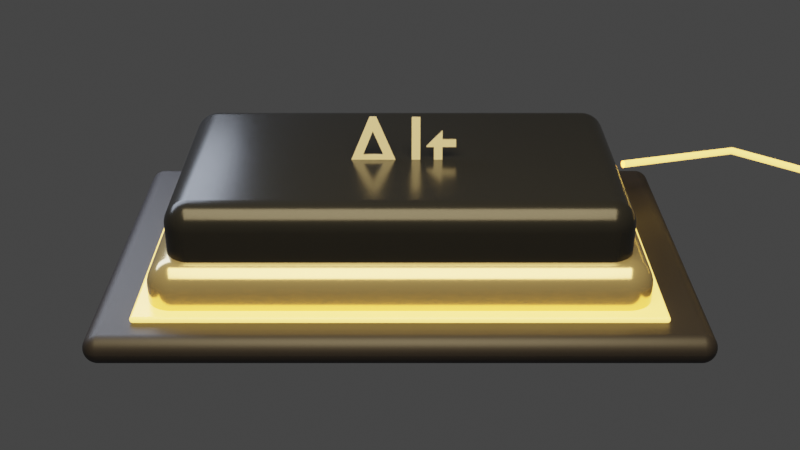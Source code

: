 # Source: speaktotext-alt-key.blend  (saved by Blender 5.1.30; exported with 4.5.12 LTS)
import bpy
from mathutils import Matrix  # noqa: F401  (used for matrix-valued properties, if any)

bpy.ops.wm.read_factory_settings(use_empty=True)
scene = bpy.context.scene
scene.name = 'Scene'

# ---- collections
col_collection = bpy.data.collections.new('Collection'); scene.collection.children.link(col_collection)

# ---- materials (node trees are filled in below, after node groups)
mat_shadow_base = bpy.data.materials.new('Shadow_Base')
mat_champagne_edge = bpy.data.materials.new('Champagne_Edge')
mat_graphite_keycap = bpy.data.materials.new('Graphite_Keycap')
mat_champagne_text = bpy.data.materials.new('Champagne_Text')
mat_gold_emission = bpy.data.materials.new('Gold_Emission')

# ---- material node trees
mat_shadow_base.use_nodes = True; mat_shadow_base.node_tree.nodes.clear()
_N = mat_shadow_base.node_tree.nodes; _L = mat_shadow_base.node_tree.links
n0 = _N.new('ShaderNodeBsdfPrincipled'); n0.name = 'Principled BSDF'; n0.location = (-200, 100)
n0.inputs[0].default_value = (0.025, 0.023, 0.026, 1.0)
n0.inputs[1].default_value = 0.15
n0.inputs[2].default_value = 0.48
n1 = _N.new('ShaderNodeOutputMaterial'); n1.name = 'Material Output'; n1.location = (200, 100)
_L.new(n0.outputs[0], n1.inputs[0])
n1.is_active_output = True
mat_champagne_edge.use_nodes = True; mat_champagne_edge.node_tree.nodes.clear()
_N = mat_champagne_edge.node_tree.nodes; _L = mat_champagne_edge.node_tree.links
n0 = _N.new('ShaderNodeBsdfPrincipled'); n0.name = 'Principled BSDF'; n0.location = (-200, 100)
n0.inputs[0].default_value = (0.84, 0.66, 0.34, 1.0)
n0.inputs[1].default_value = 0.75
n0.inputs[2].default_value = 0.18
n1 = _N.new('ShaderNodeOutputMaterial'); n1.name = 'Material Output'; n1.location = (200, 100)
_L.new(n0.outputs[0], n1.inputs[0])
n1.is_active_output = True
mat_graphite_keycap.use_nodes = True; mat_graphite_keycap.node_tree.nodes.clear()
_N = mat_graphite_keycap.node_tree.nodes; _L = mat_graphite_keycap.node_tree.links
n0 = _N.new('ShaderNodeBsdfPrincipled'); n0.name = 'Principled BSDF'; n0.location = (-200, 100)
n0.inputs[0].default_value = (0.015, 0.016, 0.018, 1.0)
n0.inputs[1].default_value = 0.08
n0.inputs[2].default_value = 0.22
n1 = _N.new('ShaderNodeOutputMaterial'); n1.name = 'Material Output'; n1.location = (200, 100)
_L.new(n0.outputs[0], n1.inputs[0])
n1.is_active_output = True
mat_champagne_text.use_nodes = True; mat_champagne_text.node_tree.nodes.clear()
_N = mat_champagne_text.node_tree.nodes; _L = mat_champagne_text.node_tree.links
n0 = _N.new('ShaderNodeBsdfPrincipled'); n0.name = 'Principled BSDF'; n0.location = (-200, 100)
n0.inputs[0].default_value = (1.0, 0.88, 0.58, 1.0)
n0.inputs[1].default_value = 0.1
n0.inputs[2].default_value = 0.2
n1 = _N.new('ShaderNodeOutputMaterial'); n1.name = 'Material Output'; n1.location = (200, 100)
_L.new(n0.outputs[0], n1.inputs[0])
n1.is_active_output = True
mat_gold_emission.use_nodes = True; mat_gold_emission.node_tree.nodes.clear()
_N = mat_gold_emission.node_tree.nodes; _L = mat_gold_emission.node_tree.links
n0 = _N.new('ShaderNodeBsdfPrincipled'); n0.name = 'Principled BSDF'; n0.location = (-200, 100)
n0.inputs[0].default_value = (1.0, 0.66, 0.16, 1.0)
n0.inputs[2].default_value = 0.2
n0.inputs[27].default_value = (1.0, 0.62, 0.12, 1.0)
n0.inputs[28].default_value = 2.6
n1 = _N.new('ShaderNodeOutputMaterial'); n1.name = 'Material Output'; n1.location = (200, 100)
_L.new(n0.outputs[0], n1.inputs[0])
n1.is_active_output = True

# ---- world
world_speaktotext_dark_world = bpy.data.worlds.new('SpeakToText_Dark_World'); scene.world = world_speaktotext_dark_world
world_speaktotext_dark_world.use_nodes = True; world_speaktotext_dark_world.node_tree.nodes.clear()
_N = world_speaktotext_dark_world.node_tree.nodes; _L = world_speaktotext_dark_world.node_tree.links
n0 = _N.new('ShaderNodeBackground'); n0.name = 'Background'; n0.location = (-200, 100)
n0.inputs[0].default_value = (0.05, 0.05, 0.05, 1.0)
n1 = _N.new('ShaderNodeOutputWorld'); n1.name = 'World Output'; n1.location = (200, 100)
_L.new(n0.outputs[0], n1.inputs[0])
n1.is_active_output = True
world_speaktotext_dark_world.color = (0.001, 0.001, 0.003)

# ---- cameras
cam_camera_001 = bpy.data.cameras.new('Camera.001')
cam_camera_001.lens = 52.0
cam_camera_001.dof.use_dof = True
cam_camera_001.dof.focus_distance = 5.3
cam_camera_001.dof.aperture_fstop = 5.6

# ---- lights
light_area = bpy.data.lights.new('Area', 'AREA')
light_area.color = (1.0, 0.78, 0.42)
light_area.energy = 550.0
light_area.size = 5.0
light_area.size_y = 1.0
light_area_001 = bpy.data.lights.new('Area.001', 'AREA')
light_area_001.color = (0.72, 0.82, 1.0)
light_area_001.energy = 170.0
light_area_001.size = 3.2
light_area_001.size_y = 1.0

# ---- meshes
me_cube_001 = bpy.data.meshes.new('Cube.001')
me_cube_001.from_pydata([(-1.6, -1.025, -0.08), (-1.6, -1.025, 0.08), (-1.6, 1.025, -0.08), (-1.6, 1.025, 0.08), (1.6, -1.025, -0.08), (1.6, -1.025, 0.08), (1.6, 1.025, -0.08), (1.6, 1.025, 0.08)], [], [(0, 1, 3, 2), (2, 3, 7, 6), (6, 7, 5, 4), (4, 5, 1, 0), (2, 6, 4, 0), (7, 3, 1, 5)])
_uv = me_cube_001.uv_layers.new(name='UVMap')
_uv.uv.foreach_set('vector', [0.375, 0.0, 0.625, 0.0, 0.625, 0.25, 0.375, 0.25, 0.375, 0.25, 0.625, 0.25, 0.625, 0.5, 0.375, 0.5, 0.375, 0.5, 0.625, 0.5, 0.625, 0.75, 0.375, 0.75, 0.375, 0.75, 0.625, 0.75, 0.625, 1.0, 0.375, 1.0, 0.125, 0.5, 0.375, 0.5, 0.375, 0.75, 0.125, 0.75, 0.625, 0.5, 0.875, 0.5, 0.875, 0.75, 0.625, 0.75])
me_cube_001.materials.append(mat_shadow_base)
me_cube_001.update()
me_cube_002 = bpy.data.meshes.new('Cube.002')
me_cube_002.from_pydata([(-1.31, -0.79, -0.19), (-1.31, -0.79, 0.19), (-1.31, 0.79, -0.19), (-1.31, 0.79, 0.19), (1.31, -0.79, -0.19), (1.31, -0.79, 0.19), (1.31, 0.79, -0.19), (1.31, 0.79, 0.19)], [], [(0, 1, 3, 2), (2, 3, 7, 6), (6, 7, 5, 4), (4, 5, 1, 0), (2, 6, 4, 0), (7, 3, 1, 5)])
_uv = me_cube_002.uv_layers.new(name='UVMap')
_uv.uv.foreach_set('vector', [0.375, 0.0, 0.625, 0.0, 0.625, 0.25, 0.375, 0.25, 0.375, 0.25, 0.625, 0.25, 0.625, 0.5, 0.375, 0.5, 0.375, 0.5, 0.625, 0.5, 0.625, 0.75, 0.375, 0.75, 0.375, 0.75, 0.625, 0.75, 0.625, 1.0, 0.375, 1.0, 0.125, 0.5, 0.375, 0.5, 0.375, 0.75, 0.125, 0.75, 0.625, 0.5, 0.875, 0.5, 0.875, 0.75, 0.625, 0.75])
me_cube_002.materials.append(mat_champagne_edge)
me_cube_002.update()
me_cube_003 = bpy.data.meshes.new('Cube.003')
me_cube_003.from_pydata([(-1.21, -0.69, -0.21), (-1.21, -0.69, 0.21), (-1.21, 0.69, -0.21), (-1.21, 0.69, 0.21), (1.21, -0.69, -0.21), (1.21, -0.69, 0.21), (1.21, 0.69, -0.21), (1.21, 0.69, 0.21)], [], [(0, 1, 3, 2), (2, 3, 7, 6), (6, 7, 5, 4), (4, 5, 1, 0), (2, 6, 4, 0), (7, 3, 1, 5)])
_uv = me_cube_003.uv_layers.new(name='UVMap')
_uv.uv.foreach_set('vector', [0.375, 0.0, 0.625, 0.0, 0.625, 0.25, 0.375, 0.25, 0.375, 0.25, 0.625, 0.25, 0.625, 0.5, 0.375, 0.5, 0.375, 0.5, 0.625, 0.5, 0.625, 0.75, 0.375, 0.75, 0.375, 0.75, 0.625, 0.75, 0.625, 1.0, 0.375, 1.0, 0.125, 0.5, 0.375, 0.5, 0.375, 0.75, 0.125, 0.75, 0.625, 0.5, 0.875, 0.5, 0.875, 0.75, 0.625, 0.75])
me_cube_003.materials.append(mat_graphite_keycap)
me_cube_003.update()
me_cube_004 = bpy.data.meshes.new('Cube.004')
me_cube_004.from_pydata([(-1.375, -0.86, -0.0175), (-1.375, -0.86, 0.0175), (-1.375, 0.86, -0.0175), (-1.375, 0.86, 0.0175), (1.375, -0.86, -0.0175), (1.375, -0.86, 0.0175), (1.375, 0.86, -0.0175), (1.375, 0.86, 0.0175)], [], [(0, 1, 3, 2), (2, 3, 7, 6), (6, 7, 5, 4), (4, 5, 1, 0), (2, 6, 4, 0), (7, 3, 1, 5)])
_uv = me_cube_004.uv_layers.new(name='UVMap')
_uv.uv.foreach_set('vector', [0.375, 0.0, 0.625, 0.0, 0.625, 0.25, 0.375, 0.25, 0.375, 0.25, 0.625, 0.25, 0.625, 0.5, 0.375, 0.5, 0.375, 0.5, 0.625, 0.5, 0.625, 0.75, 0.375, 0.75, 0.375, 0.75, 0.625, 0.75, 0.625, 1.0, 0.375, 1.0, 0.125, 0.5, 0.375, 0.5, 0.375, 0.75, 0.125, 0.75, 0.625, 0.5, 0.875, 0.5, 0.875, 0.75, 0.625, 0.75])
me_cube_004.materials.append(mat_gold_emission)
me_cube_004.update()

# ---- curves / text
txt_text = bpy.data.curves.new('Text', 'FONT')
txt_text.dimensions = '2D'
txt_text.body = 'Alt'
txt_text.materials.append(mat_champagne_text)
txt_text.extrude = 0.01
txt_text.align_x = 'CENTER'
txt_text.align_y = 'CENTER'
txt_text.size = 0.52
cu_neon_path_to_voice = bpy.data.curves.new('Neon_Path_To_Voice', 'CURVE')
cu_neon_path_to_voice.dimensions = '3D'
_sp = cu_neon_path_to_voice.splines.new('POLY'); _sp.points.add(3)
_sp.points.foreach_set('co', [1.35, 0.55, 0.24, 1.0, 2.1, 0.88, 0.18, 1.0, 2.8, 0.38, 0.16, 1.0, 3.45, 0.8, 0.2, 1.0])
_sp.resolution_u = 18
cu_neon_path_to_voice.materials.append(mat_gold_emission)
cu_neon_path_to_voice.bevel_resolution = 5
cu_neon_path_to_voice.bevel_depth = 0.022
cu_neon_path_to_voice.resolution_u = 18
cu_neon_path_to_voice.fill_mode = 'FULL'

# ---- objects
ob_hotkey_base_shadow = bpy.data.objects.new('Hotkey_Base_Shadow', me_cube_001)
ob_hotkey_alt_champagne_edge = bpy.data.objects.new('Hotkey_Alt_Champagne_Edge', me_cube_002)
ob_hotkey_alt = bpy.data.objects.new('Hotkey_Alt', me_cube_003)
ob_hotkey_alt_label = bpy.data.objects.new('Hotkey_Alt_Label', txt_text)
ob_hotkey_gold_underglow = bpy.data.objects.new('Hotkey_Gold_Underglow', me_cube_004)
ob_neon_path_to_voice = bpy.data.objects.new('Neon_Path_To_Voice', cu_neon_path_to_voice)
ob_softbox_key_gold = bpy.data.objects.new('Softbox_Key_Gold', light_area)
ob_rim_light_silver = bpy.data.objects.new('Rim_Light_Silver', light_area_001)
ob_camera_webhero_angle = bpy.data.objects.new('Camera_WebHero_Angle', cam_camera_001)

# ---- transforms, parenting, visibility, modifiers, constraints
ob_hotkey_base_shadow.location = (0.0, 0.0, -0.08)
_m = ob_hotkey_base_shadow.modifiers.new('Hotkey_Base_Shadow_Bevel', 'BEVEL')
_m.width = 0.08
_m.width_pct = 0.08
_m.segments = 10
_m = ob_hotkey_base_shadow.modifiers.new('Hotkey_Base_Shadow_WeightedNormals', 'WEIGHTED_NORMAL')
ob_hotkey_alt_champagne_edge.location = (0.0, 0.0, 0.08)
_m = ob_hotkey_alt_champagne_edge.modifiers.new('Hotkey_Alt_Champagne_Edge_Bevel', 'BEVEL')
_m.width = 0.14
_m.width_pct = 0.14
_m.segments = 10
_m = ob_hotkey_alt_champagne_edge.modifiers.new('Hotkey_Alt_Champagne_Edge_WeightedNormals', 'WEIGHTED_NORMAL')
ob_hotkey_alt.location = (0.0, 0.0, 0.35)
_m = ob_hotkey_alt.modifiers.new('Hotkey_Alt_Bevel', 'BEVEL')
_m.width = 0.13
_m.width_pct = 0.13
_m.segments = 10
_m = ob_hotkey_alt.modifiers.new('Hotkey_Alt_WeightedNormals', 'WEIGHTED_NORMAL')
ob_hotkey_alt_label.location = (0.0, -0.06, 0.59)
ob_hotkey_alt_label.rotation_euler = (1.326, 0.0, 0.0)
ob_hotkey_gold_underglow.location = (0.0, 0.0, 0.02)
_m = ob_hotkey_gold_underglow.modifiers.new('Hotkey_Gold_Underglow_Bevel', 'BEVEL')
_m.width = 0.18
_m.width_pct = 0.18
_m.segments = 10
_m = ob_hotkey_gold_underglow.modifiers.new('Hotkey_Gold_Underglow_WeightedNormals', 'WEIGHTED_NORMAL')
ob_neon_path_to_voice.location = (0.0, 0.0, 0.0)
ob_softbox_key_gold.location = (0.0, -3.2, 4.5)
ob_rim_light_silver.location = (-3.0, 2.0, 2.0)
ob_camera_webhero_angle.location = (0.0, -5.8, 3.2)
ob_camera_webhero_angle.rotation_euler = (1.082, 0.0, 0.0)

# ---- collection membership
col_collection.objects.link(ob_hotkey_base_shadow)
col_collection.objects.link(ob_hotkey_alt_champagne_edge)
col_collection.objects.link(ob_hotkey_alt)
col_collection.objects.link(ob_hotkey_alt_label)
col_collection.objects.link(ob_hotkey_gold_underglow)
col_collection.objects.link(ob_neon_path_to_voice)
col_collection.objects.link(ob_softbox_key_gold)
col_collection.objects.link(ob_rim_light_silver)
col_collection.objects.link(ob_camera_webhero_angle)

# ---- scene / render settings (as saved in the file)
scene.camera = ob_camera_webhero_angle
scene.frame_start = 1; scene.frame_end = 160; scene.frame_set(138)
scene.render.engine = 'CYCLES'
scene.render.fps = 30
scene.render.bake_bias = 0.0
scene.render.bake_samples = 0
scene.cycles.samples = 96
scene.cycles.sampling_pattern = 'TABULATED_SOBOL'
scene.eevee.use_volume_custom_range = False
scene.view_settings.look = 'Medium High Contrast'
scene.view_settings.view_transform = 'Filmic'
bpy.context.view_layer.update()
